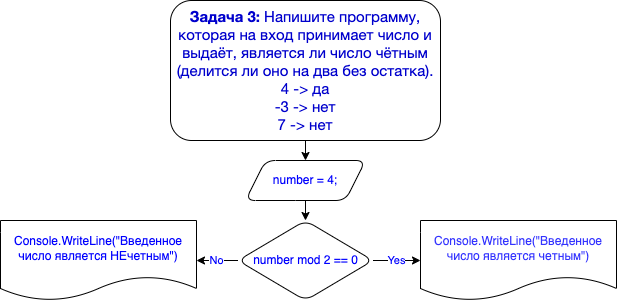

The diagram above was exported from draw.io. Its source (the exported page's mxGraphModel, read from the mxfile embedded in the PNG):
<mxGraphModel dx="1194" dy="488" grid="1" gridSize="10" guides="1" tooltips="1" connect="1" arrows="1" fold="1" page="1" pageScale="1" pageWidth="827" pageHeight="1169" math="0" shadow="0">
  <root>
    <mxCell id="0" />
    <mxCell id="1" parent="0" />
    <mxCell id="5" value="" style="edgeStyle=none;html=1;fontColor=#0000FF;" parent="1" source="2" target="4" edge="1">
      <mxGeometry relative="1" as="geometry" />
    </mxCell>
    <mxCell id="2" value="&lt;p style=&quot;box-sizing: border-box ; margin: 0px ; font-family: &amp;quot;roboto&amp;quot; , &amp;quot;san francisco&amp;quot; , &amp;quot;helvetica neue&amp;quot; , &amp;quot;helvetica&amp;quot; , &amp;quot;arial&amp;quot; ; font-size: 15px&quot;&gt;&lt;span style=&quot;box-sizing: border-box ; font-weight: 700&quot;&gt;Задача 3:&lt;/span&gt;&lt;span class=&quot;Apple-converted-space&quot;&gt;&amp;nbsp;&lt;/span&gt;Напишите программу, которая на вход принимает число и выдаёт, является ли число чётным (делится ли оно на два без остатка).&lt;/p&gt;&lt;p style=&quot;box-sizing: border-box ; margin: 0px ; font-family: &amp;quot;roboto&amp;quot; , &amp;quot;san francisco&amp;quot; , &amp;quot;helvetica neue&amp;quot; , &amp;quot;helvetica&amp;quot; , &amp;quot;arial&amp;quot; ; font-size: 15px&quot;&gt;4 -&amp;gt; да&lt;br style=&quot;box-sizing: border-box&quot;&gt;-3 -&amp;gt; нет&lt;br style=&quot;box-sizing: border-box&quot;&gt;7 -&amp;gt; нет&lt;/p&gt;" style="rounded=1;whiteSpace=wrap;html=1;gradientColor=#ffffff;fontColor=#0000CC;" parent="1" vertex="1">
      <mxGeometry x="180" width="270" height="140" as="geometry" />
    </mxCell>
    <mxCell id="7" value="" style="edgeStyle=none;html=1;fontColor=#0000FF;" parent="1" source="4" target="6" edge="1">
      <mxGeometry relative="1" as="geometry" />
    </mxCell>
    <mxCell id="4" value="number = 4;" style="shape=parallelogram;perimeter=parallelogramPerimeter;whiteSpace=wrap;html=1;fixedSize=1;rounded=1;gradientColor=#ffffff;fontColor=#0000FF;" parent="1" vertex="1">
      <mxGeometry x="255" y="160" width="120" height="40" as="geometry" />
    </mxCell>
    <mxCell id="9" value="Yes" style="edgeStyle=none;html=1;fontColor=#0000FF;" parent="1" source="6" target="8" edge="1">
      <mxGeometry relative="1" as="geometry" />
    </mxCell>
    <mxCell id="11" value="No" style="edgeStyle=none;html=1;fontColor=#0000FF;" parent="1" source="6" target="10" edge="1">
      <mxGeometry relative="1" as="geometry" />
    </mxCell>
    <mxCell id="6" value="number mod 2 == 0" style="rhombus;whiteSpace=wrap;html=1;rounded=1;gradientColor=#ffffff;fontColor=#0000FF;" parent="1" vertex="1">
      <mxGeometry x="247.5" y="220" width="135" height="80" as="geometry" />
    </mxCell>
    <mxCell id="8" value="Console.WriteLine(&quot;Введенное число является четным&quot;)" style="shape=document;whiteSpace=wrap;html=1;boundedLbl=1;rounded=1;gradientColor=#ffffff;fontColor=#3333FF;labelBackgroundColor=none;" parent="1" vertex="1">
      <mxGeometry x="430" y="220" width="196" height="80" as="geometry" />
    </mxCell>
    <mxCell id="10" value="Console.WriteLine(&quot;Введенное число является НЕчетным&quot;)" style="shape=document;whiteSpace=wrap;html=1;boundedLbl=1;rounded=1;gradientColor=#ffffff;fontColor=#0000FF;" parent="1" vertex="1">
      <mxGeometry x="10" y="220" width="196" height="80" as="geometry" />
    </mxCell>
  </root>
</mxGraphModel>